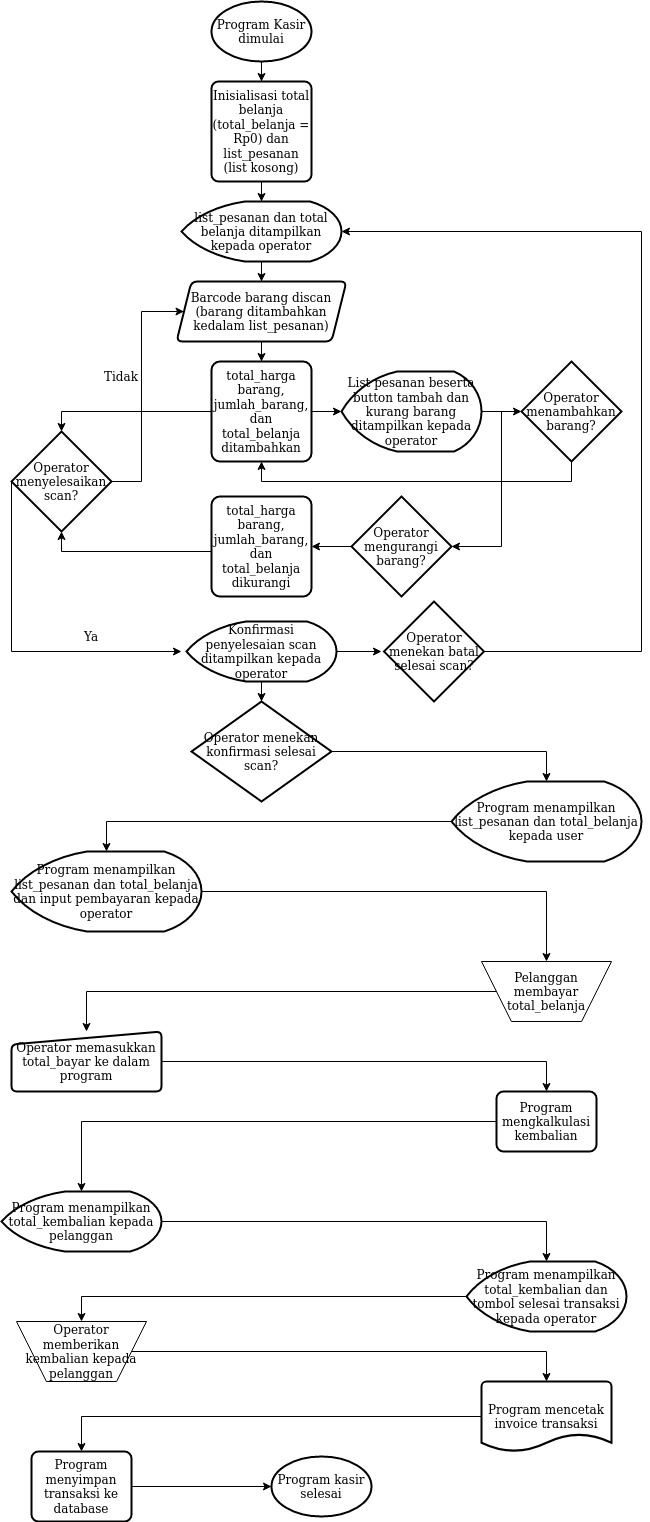

The diagram above was exported from draw.io. Its source (the exported page's mxGraphModel, read from the mxfile embedded in the PNG):
<mxGraphModel dx="2415" dy="793" grid="1" gridSize="10" guides="1" tooltips="1" connect="1" arrows="1" fold="1" page="1" pageScale="1" pageWidth="827" pageHeight="1169" math="0" shadow="0">
  <root>
    <mxCell id="WIyWlLk6GJQsqaUBKTNV-0" />
    <mxCell id="WIyWlLk6GJQsqaUBKTNV-1" parent="WIyWlLk6GJQsqaUBKTNV-0" />
    <mxCell id="VEyNxMOko8OdsERTcOmO-19" value="" style="edgeStyle=orthogonalEdgeStyle;rounded=0;orthogonalLoop=1;jettySize=auto;html=1;" parent="WIyWlLk6GJQsqaUBKTNV-1" source="VEyNxMOko8OdsERTcOmO-11" target="VEyNxMOko8OdsERTcOmO-18" edge="1">
      <mxGeometry relative="1" as="geometry" />
    </mxCell>
    <mxCell id="VEyNxMOko8OdsERTcOmO-11" value="Barcode barang discan (barang ditambahkan kedalam list_pesanan)" style="shape=parallelogram;html=1;strokeWidth=2;perimeter=parallelogramPerimeter;whiteSpace=wrap;rounded=1;arcSize=12;size=0.08823529411764705;" parent="WIyWlLk6GJQsqaUBKTNV-1" vertex="1">
      <mxGeometry x="95" y="320" width="170" height="60" as="geometry" />
    </mxCell>
    <mxCell id="VEyNxMOko8OdsERTcOmO-24" value="" style="edgeStyle=orthogonalEdgeStyle;rounded=0;orthogonalLoop=1;jettySize=auto;html=1;" parent="WIyWlLk6GJQsqaUBKTNV-1" source="VEyNxMOko8OdsERTcOmO-18" target="VEyNxMOko8OdsERTcOmO-23" edge="1">
      <mxGeometry relative="1" as="geometry" />
    </mxCell>
    <mxCell id="VEyNxMOko8OdsERTcOmO-42" style="edgeStyle=orthogonalEdgeStyle;rounded=0;orthogonalLoop=1;jettySize=auto;html=1;entryX=0.5;entryY=0;entryDx=0;entryDy=0;entryPerimeter=0;" parent="WIyWlLk6GJQsqaUBKTNV-1" source="VEyNxMOko8OdsERTcOmO-18" target="VEyNxMOko8OdsERTcOmO-41" edge="1">
      <mxGeometry relative="1" as="geometry" />
    </mxCell>
    <mxCell id="VEyNxMOko8OdsERTcOmO-18" value="total_harga barang, jumlah_barang, dan total_belanja ditambahkan" style="rounded=1;whiteSpace=wrap;html=1;absoluteArcSize=1;arcSize=17;strokeWidth=2;" parent="WIyWlLk6GJQsqaUBKTNV-1" vertex="1">
      <mxGeometry x="130" y="400" width="100" height="100" as="geometry" />
    </mxCell>
    <mxCell id="VEyNxMOko8OdsERTcOmO-26" value="" style="edgeStyle=orthogonalEdgeStyle;rounded=0;orthogonalLoop=1;jettySize=auto;html=1;" parent="WIyWlLk6GJQsqaUBKTNV-1" source="VEyNxMOko8OdsERTcOmO-23" target="VEyNxMOko8OdsERTcOmO-25" edge="1">
      <mxGeometry relative="1" as="geometry" />
    </mxCell>
    <mxCell id="VEyNxMOko8OdsERTcOmO-30" style="edgeStyle=orthogonalEdgeStyle;rounded=0;orthogonalLoop=1;jettySize=auto;html=1;entryX=1;entryY=0.5;entryDx=0;entryDy=0;entryPerimeter=0;" parent="WIyWlLk6GJQsqaUBKTNV-1" source="VEyNxMOko8OdsERTcOmO-23" target="VEyNxMOko8OdsERTcOmO-29" edge="1">
      <mxGeometry relative="1" as="geometry">
        <Array as="points">
          <mxPoint x="420" y="450" />
          <mxPoint x="420" y="585" />
        </Array>
      </mxGeometry>
    </mxCell>
    <mxCell id="VEyNxMOko8OdsERTcOmO-23" value="List pesanan beserta button tambah dan kurang barang ditampilkan kepada operator" style="strokeWidth=2;html=1;shape=mxgraph.flowchart.display;whiteSpace=wrap;" parent="WIyWlLk6GJQsqaUBKTNV-1" vertex="1">
      <mxGeometry x="260" y="410" width="140" height="80" as="geometry" />
    </mxCell>
    <mxCell id="VEyNxMOko8OdsERTcOmO-27" style="edgeStyle=orthogonalEdgeStyle;rounded=0;orthogonalLoop=1;jettySize=auto;html=1;entryX=0.5;entryY=1;entryDx=0;entryDy=0;" parent="WIyWlLk6GJQsqaUBKTNV-1" source="VEyNxMOko8OdsERTcOmO-25" target="VEyNxMOko8OdsERTcOmO-18" edge="1">
      <mxGeometry relative="1" as="geometry">
        <Array as="points">
          <mxPoint x="490" y="520" />
          <mxPoint x="180" y="520" />
        </Array>
      </mxGeometry>
    </mxCell>
    <mxCell id="VEyNxMOko8OdsERTcOmO-25" value="Operator menambahkan barang?" style="strokeWidth=2;html=1;shape=mxgraph.flowchart.decision;whiteSpace=wrap;" parent="WIyWlLk6GJQsqaUBKTNV-1" vertex="1">
      <mxGeometry x="440" y="400" width="100" height="100" as="geometry" />
    </mxCell>
    <mxCell id="VEyNxMOko8OdsERTcOmO-32" style="edgeStyle=orthogonalEdgeStyle;rounded=0;orthogonalLoop=1;jettySize=auto;html=1;entryX=1;entryY=0.5;entryDx=0;entryDy=0;" parent="WIyWlLk6GJQsqaUBKTNV-1" source="VEyNxMOko8OdsERTcOmO-29" target="VEyNxMOko8OdsERTcOmO-31" edge="1">
      <mxGeometry relative="1" as="geometry" />
    </mxCell>
    <mxCell id="VEyNxMOko8OdsERTcOmO-29" value="Operator mengurangi barang?" style="strokeWidth=2;html=1;shape=mxgraph.flowchart.decision;whiteSpace=wrap;" parent="WIyWlLk6GJQsqaUBKTNV-1" vertex="1">
      <mxGeometry x="270" y="535" width="100" height="100" as="geometry" />
    </mxCell>
    <mxCell id="VEyNxMOko8OdsERTcOmO-43" style="edgeStyle=orthogonalEdgeStyle;rounded=0;orthogonalLoop=1;jettySize=auto;html=1;entryX=0.5;entryY=1;entryDx=0;entryDy=0;entryPerimeter=0;" parent="WIyWlLk6GJQsqaUBKTNV-1" source="VEyNxMOko8OdsERTcOmO-31" target="VEyNxMOko8OdsERTcOmO-41" edge="1">
      <mxGeometry relative="1" as="geometry">
        <Array as="points">
          <mxPoint x="-20" y="590" />
        </Array>
      </mxGeometry>
    </mxCell>
    <mxCell id="VEyNxMOko8OdsERTcOmO-31" value="total_harga barang, jumlah_barang, dan total_belanja dikurangi" style="rounded=1;whiteSpace=wrap;html=1;absoluteArcSize=1;arcSize=17;strokeWidth=2;" parent="WIyWlLk6GJQsqaUBKTNV-1" vertex="1">
      <mxGeometry x="130" y="535" width="100" height="100" as="geometry" />
    </mxCell>
    <mxCell id="VEyNxMOko8OdsERTcOmO-37" value="" style="edgeStyle=orthogonalEdgeStyle;rounded=0;orthogonalLoop=1;jettySize=auto;html=1;" parent="WIyWlLk6GJQsqaUBKTNV-1" source="VEyNxMOko8OdsERTcOmO-33" target="VEyNxMOko8OdsERTcOmO-35" edge="1">
      <mxGeometry relative="1" as="geometry" />
    </mxCell>
    <mxCell id="VEyNxMOko8OdsERTcOmO-33" value="Program Kasir dimulai" style="strokeWidth=2;html=1;shape=mxgraph.flowchart.start_1;whiteSpace=wrap;" parent="WIyWlLk6GJQsqaUBKTNV-1" vertex="1">
      <mxGeometry x="130" y="40" width="100" height="60" as="geometry" />
    </mxCell>
    <mxCell id="VEyNxMOko8OdsERTcOmO-38" value="" style="edgeStyle=orthogonalEdgeStyle;rounded=0;orthogonalLoop=1;jettySize=auto;html=1;" parent="WIyWlLk6GJQsqaUBKTNV-1" source="VEyNxMOko8OdsERTcOmO-35" target="VEyNxMOko8OdsERTcOmO-36" edge="1">
      <mxGeometry relative="1" as="geometry" />
    </mxCell>
    <mxCell id="VEyNxMOko8OdsERTcOmO-35" value="Inisialisasi total belanja (total_belanja = Rp0) dan list_pesanan (list kosong)" style="rounded=1;whiteSpace=wrap;html=1;absoluteArcSize=1;arcSize=14;strokeWidth=2;" parent="WIyWlLk6GJQsqaUBKTNV-1" vertex="1">
      <mxGeometry x="130" y="120" width="100" height="100" as="geometry" />
    </mxCell>
    <mxCell id="VEyNxMOko8OdsERTcOmO-40" style="edgeStyle=orthogonalEdgeStyle;rounded=0;orthogonalLoop=1;jettySize=auto;html=1;entryX=0.5;entryY=0;entryDx=0;entryDy=0;" parent="WIyWlLk6GJQsqaUBKTNV-1" source="VEyNxMOko8OdsERTcOmO-36" target="VEyNxMOko8OdsERTcOmO-11" edge="1">
      <mxGeometry relative="1" as="geometry" />
    </mxCell>
    <mxCell id="VEyNxMOko8OdsERTcOmO-36" value="list_pesanan dan total belanja ditampilkan kepada operator" style="strokeWidth=2;html=1;shape=mxgraph.flowchart.display;whiteSpace=wrap;" parent="WIyWlLk6GJQsqaUBKTNV-1" vertex="1">
      <mxGeometry x="100" y="240" width="160" height="60" as="geometry" />
    </mxCell>
    <mxCell id="VEyNxMOko8OdsERTcOmO-44" style="edgeStyle=orthogonalEdgeStyle;rounded=0;orthogonalLoop=1;jettySize=auto;html=1;entryX=0;entryY=0.5;entryDx=0;entryDy=0;exitX=1;exitY=0.5;exitDx=0;exitDy=0;exitPerimeter=0;" parent="WIyWlLk6GJQsqaUBKTNV-1" source="VEyNxMOko8OdsERTcOmO-41" target="VEyNxMOko8OdsERTcOmO-11" edge="1">
      <mxGeometry relative="1" as="geometry">
        <mxPoint x="60" y="350" as="targetPoint" />
        <Array as="points">
          <mxPoint x="60" y="520" />
          <mxPoint x="60" y="350" />
        </Array>
      </mxGeometry>
    </mxCell>
    <mxCell id="VEyNxMOko8OdsERTcOmO-48" style="edgeStyle=orthogonalEdgeStyle;rounded=0;orthogonalLoop=1;jettySize=auto;html=1;exitX=0;exitY=0.5;exitDx=0;exitDy=0;exitPerimeter=0;" parent="WIyWlLk6GJQsqaUBKTNV-1" source="VEyNxMOko8OdsERTcOmO-41" edge="1">
      <mxGeometry relative="1" as="geometry">
        <mxPoint x="100.00000000000023" y="690" as="targetPoint" />
        <Array as="points">
          <mxPoint x="-70" y="690" />
        </Array>
      </mxGeometry>
    </mxCell>
    <mxCell id="VEyNxMOko8OdsERTcOmO-41" value="Operator menyelesaikan scan?" style="strokeWidth=2;html=1;shape=mxgraph.flowchart.decision;whiteSpace=wrap;" parent="WIyWlLk6GJQsqaUBKTNV-1" vertex="1">
      <mxGeometry x="-70" y="470" width="100" height="100" as="geometry" />
    </mxCell>
    <mxCell id="VEyNxMOko8OdsERTcOmO-45" value="Tidak" style="text;html=1;strokeColor=none;fillColor=none;align=center;verticalAlign=middle;whiteSpace=wrap;rounded=0;" parent="WIyWlLk6GJQsqaUBKTNV-1" vertex="1">
      <mxGeometry x="10" y="400" width="60" height="30" as="geometry" />
    </mxCell>
    <mxCell id="VEyNxMOko8OdsERTcOmO-51" value="" style="edgeStyle=orthogonalEdgeStyle;rounded=0;orthogonalLoop=1;jettySize=auto;html=1;" parent="WIyWlLk6GJQsqaUBKTNV-1" source="VEyNxMOko8OdsERTcOmO-47" target="VEyNxMOko8OdsERTcOmO-50" edge="1">
      <mxGeometry relative="1" as="geometry" />
    </mxCell>
    <mxCell id="VEyNxMOko8OdsERTcOmO-55" style="edgeStyle=orthogonalEdgeStyle;rounded=0;orthogonalLoop=1;jettySize=auto;html=1;" parent="WIyWlLk6GJQsqaUBKTNV-1" source="VEyNxMOko8OdsERTcOmO-47" edge="1">
      <mxGeometry relative="1" as="geometry">
        <mxPoint x="300" y="690" as="targetPoint" />
      </mxGeometry>
    </mxCell>
    <mxCell id="VEyNxMOko8OdsERTcOmO-47" value="Konfirmasi penyelesaian scan ditampilkan kepada operator" style="strokeWidth=2;html=1;shape=mxgraph.flowchart.display;whiteSpace=wrap;" parent="WIyWlLk6GJQsqaUBKTNV-1" vertex="1">
      <mxGeometry x="105" y="660" width="150" height="60" as="geometry" />
    </mxCell>
    <mxCell id="VEyNxMOko8OdsERTcOmO-49" value="Ya" style="text;html=1;strokeColor=none;fillColor=none;align=center;verticalAlign=middle;whiteSpace=wrap;rounded=0;" parent="WIyWlLk6GJQsqaUBKTNV-1" vertex="1">
      <mxGeometry x="-20" y="660" width="60" height="30" as="geometry" />
    </mxCell>
    <mxCell id="VEyNxMOko8OdsERTcOmO-52" style="edgeStyle=orthogonalEdgeStyle;rounded=0;orthogonalLoop=1;jettySize=auto;html=1;entryX=1;entryY=0.5;entryDx=0;entryDy=0;entryPerimeter=0;exitX=1;exitY=0.5;exitDx=0;exitDy=0;exitPerimeter=0;" parent="WIyWlLk6GJQsqaUBKTNV-1" source="VEyNxMOko8OdsERTcOmO-54" target="VEyNxMOko8OdsERTcOmO-36" edge="1">
      <mxGeometry relative="1" as="geometry">
        <Array as="points">
          <mxPoint x="560" y="690" />
          <mxPoint x="560" y="270" />
        </Array>
      </mxGeometry>
    </mxCell>
    <mxCell id="VEyNxMOko8OdsERTcOmO-64" style="edgeStyle=orthogonalEdgeStyle;rounded=0;orthogonalLoop=1;jettySize=auto;html=1;entryX=0.5;entryY=0;entryDx=0;entryDy=0;entryPerimeter=0;" parent="WIyWlLk6GJQsqaUBKTNV-1" source="VEyNxMOko8OdsERTcOmO-50" target="VEyNxMOko8OdsERTcOmO-63" edge="1">
      <mxGeometry relative="1" as="geometry" />
    </mxCell>
    <mxCell id="VEyNxMOko8OdsERTcOmO-50" value="Operator menekan konfirmasi selesai scan?" style="strokeWidth=2;html=1;shape=mxgraph.flowchart.decision;whiteSpace=wrap;" parent="WIyWlLk6GJQsqaUBKTNV-1" vertex="1">
      <mxGeometry x="110" y="740" width="140" height="100" as="geometry" />
    </mxCell>
    <mxCell id="VEyNxMOko8OdsERTcOmO-54" value="Operator menekan batal selesai scan?" style="strokeWidth=2;html=1;shape=mxgraph.flowchart.decision;whiteSpace=wrap;" parent="WIyWlLk6GJQsqaUBKTNV-1" vertex="1">
      <mxGeometry x="302.5" y="640" width="100" height="100" as="geometry" />
    </mxCell>
    <mxCell id="VEyNxMOko8OdsERTcOmO-75" style="edgeStyle=orthogonalEdgeStyle;rounded=0;orthogonalLoop=1;jettySize=auto;html=1;entryX=0.5;entryY=0;entryDx=0;entryDy=0;entryPerimeter=0;" parent="WIyWlLk6GJQsqaUBKTNV-1" source="VEyNxMOko8OdsERTcOmO-61" target="VEyNxMOko8OdsERTcOmO-74" edge="1">
      <mxGeometry relative="1" as="geometry" />
    </mxCell>
    <mxCell id="VEyNxMOko8OdsERTcOmO-61" value="Program mengkalkulasi kembalian" style="rounded=1;whiteSpace=wrap;html=1;absoluteArcSize=1;arcSize=14;strokeWidth=2;" parent="WIyWlLk6GJQsqaUBKTNV-1" vertex="1">
      <mxGeometry x="415" y="1130" width="100" height="60" as="geometry" />
    </mxCell>
    <mxCell id="VEyNxMOko8OdsERTcOmO-67" style="edgeStyle=orthogonalEdgeStyle;rounded=0;orthogonalLoop=1;jettySize=auto;html=1;entryX=0.5;entryY=0;entryDx=0;entryDy=0;entryPerimeter=0;" parent="WIyWlLk6GJQsqaUBKTNV-1" source="VEyNxMOko8OdsERTcOmO-63" target="VEyNxMOko8OdsERTcOmO-66" edge="1">
      <mxGeometry relative="1" as="geometry" />
    </mxCell>
    <mxCell id="VEyNxMOko8OdsERTcOmO-63" value="Program menampilkan list_pesanan dan total_belanja kepada user " style="strokeWidth=2;html=1;shape=mxgraph.flowchart.display;whiteSpace=wrap;" parent="WIyWlLk6GJQsqaUBKTNV-1" vertex="1">
      <mxGeometry x="370" y="820" width="190" height="80" as="geometry" />
    </mxCell>
    <mxCell id="VEyNxMOko8OdsERTcOmO-70" style="edgeStyle=orthogonalEdgeStyle;rounded=0;orthogonalLoop=1;jettySize=auto;html=1;entryX=0.5;entryY=0;entryDx=0;entryDy=0;" parent="WIyWlLk6GJQsqaUBKTNV-1" source="VEyNxMOko8OdsERTcOmO-66" target="VEyNxMOko8OdsERTcOmO-69" edge="1">
      <mxGeometry relative="1" as="geometry" />
    </mxCell>
    <mxCell id="VEyNxMOko8OdsERTcOmO-66" value="Program menampilkan list_pesanan dan total_belanja dan input pembayaran kepada operator" style="strokeWidth=2;html=1;shape=mxgraph.flowchart.display;whiteSpace=wrap;" parent="WIyWlLk6GJQsqaUBKTNV-1" vertex="1">
      <mxGeometry x="-70" y="890" width="190" height="80" as="geometry" />
    </mxCell>
    <mxCell id="VEyNxMOko8OdsERTcOmO-72" style="edgeStyle=orthogonalEdgeStyle;rounded=0;orthogonalLoop=1;jettySize=auto;html=1;entryX=0.5;entryY=0;entryDx=0;entryDy=0;" parent="WIyWlLk6GJQsqaUBKTNV-1" source="VEyNxMOko8OdsERTcOmO-69" target="VEyNxMOko8OdsERTcOmO-71" edge="1">
      <mxGeometry relative="1" as="geometry" />
    </mxCell>
    <mxCell id="VEyNxMOko8OdsERTcOmO-69" value="Pelanggan membayar total_belanja" style="verticalLabelPosition=middle;verticalAlign=middle;html=1;shape=trapezoid;perimeter=trapezoidPerimeter;whiteSpace=wrap;size=0.23;arcSize=10;flipV=1;labelPosition=center;align=center;" parent="WIyWlLk6GJQsqaUBKTNV-1" vertex="1">
      <mxGeometry x="400" y="1000" width="130" height="60" as="geometry" />
    </mxCell>
    <mxCell id="VEyNxMOko8OdsERTcOmO-73" style="edgeStyle=orthogonalEdgeStyle;rounded=0;orthogonalLoop=1;jettySize=auto;html=1;entryX=0.5;entryY=0;entryDx=0;entryDy=0;" parent="WIyWlLk6GJQsqaUBKTNV-1" source="VEyNxMOko8OdsERTcOmO-71" target="VEyNxMOko8OdsERTcOmO-61" edge="1">
      <mxGeometry relative="1" as="geometry" />
    </mxCell>
    <mxCell id="VEyNxMOko8OdsERTcOmO-71" value="Operator memasukkan total_bayar ke dalam program" style="html=1;strokeWidth=2;shape=manualInput;whiteSpace=wrap;rounded=1;size=13;arcSize=11;" parent="WIyWlLk6GJQsqaUBKTNV-1" vertex="1">
      <mxGeometry x="-70" y="1070" width="150" height="60" as="geometry" />
    </mxCell>
    <mxCell id="VEyNxMOko8OdsERTcOmO-84" style="edgeStyle=orthogonalEdgeStyle;rounded=0;orthogonalLoop=1;jettySize=auto;html=1;entryX=0.5;entryY=0;entryDx=0;entryDy=0;entryPerimeter=0;" parent="WIyWlLk6GJQsqaUBKTNV-1" source="VEyNxMOko8OdsERTcOmO-74" target="VEyNxMOko8OdsERTcOmO-83" edge="1">
      <mxGeometry relative="1" as="geometry" />
    </mxCell>
    <mxCell id="VEyNxMOko8OdsERTcOmO-74" value="Program menampilkan total_kembalian kepada pelanggan" style="strokeWidth=2;html=1;shape=mxgraph.flowchart.display;whiteSpace=wrap;" parent="WIyWlLk6GJQsqaUBKTNV-1" vertex="1">
      <mxGeometry x="-80" y="1230" width="160" height="60" as="geometry" />
    </mxCell>
    <mxCell id="XzE4EnY63lnav7SvtGna-6" style="edgeStyle=orthogonalEdgeStyle;rounded=0;orthogonalLoop=1;jettySize=auto;html=1;entryX=0.5;entryY=0;entryDx=0;entryDy=0;entryPerimeter=0;" edge="1" parent="WIyWlLk6GJQsqaUBKTNV-1" source="VEyNxMOko8OdsERTcOmO-79" target="VEyNxMOko8OdsERTcOmO-88">
      <mxGeometry relative="1" as="geometry" />
    </mxCell>
    <mxCell id="VEyNxMOko8OdsERTcOmO-79" value="Operator memberikan kembalian kepada pelanggan" style="verticalLabelPosition=middle;verticalAlign=middle;html=1;shape=trapezoid;perimeter=trapezoidPerimeter;whiteSpace=wrap;size=0.23;arcSize=10;flipV=1;labelPosition=center;align=center;" parent="WIyWlLk6GJQsqaUBKTNV-1" vertex="1">
      <mxGeometry x="-65" y="1360" width="130" height="60" as="geometry" />
    </mxCell>
    <mxCell id="VEyNxMOko8OdsERTcOmO-85" style="edgeStyle=orthogonalEdgeStyle;rounded=0;orthogonalLoop=1;jettySize=auto;html=1;entryX=0.5;entryY=0;entryDx=0;entryDy=0;" parent="WIyWlLk6GJQsqaUBKTNV-1" source="VEyNxMOko8OdsERTcOmO-83" target="VEyNxMOko8OdsERTcOmO-79" edge="1">
      <mxGeometry relative="1" as="geometry" />
    </mxCell>
    <mxCell id="VEyNxMOko8OdsERTcOmO-83" value="Program menampilkan total_kembalian dan tombol selesai transaksi kepada operator" style="strokeWidth=2;html=1;shape=mxgraph.flowchart.display;whiteSpace=wrap;" parent="WIyWlLk6GJQsqaUBKTNV-1" vertex="1">
      <mxGeometry x="385" y="1300" width="160" height="70" as="geometry" />
    </mxCell>
    <mxCell id="XzE4EnY63lnav7SvtGna-7" style="edgeStyle=orthogonalEdgeStyle;rounded=0;orthogonalLoop=1;jettySize=auto;html=1;entryX=0.5;entryY=0;entryDx=0;entryDy=0;" edge="1" parent="WIyWlLk6GJQsqaUBKTNV-1" source="VEyNxMOko8OdsERTcOmO-88" target="VEyNxMOko8OdsERTcOmO-90">
      <mxGeometry relative="1" as="geometry" />
    </mxCell>
    <mxCell id="VEyNxMOko8OdsERTcOmO-88" value="Program mencetak invoice transaksi" style="strokeWidth=2;html=1;shape=mxgraph.flowchart.document2;whiteSpace=wrap;size=0.25;" parent="WIyWlLk6GJQsqaUBKTNV-1" vertex="1">
      <mxGeometry x="400" y="1420" width="130" height="70" as="geometry" />
    </mxCell>
    <mxCell id="XzE4EnY63lnav7SvtGna-8" style="edgeStyle=orthogonalEdgeStyle;rounded=0;orthogonalLoop=1;jettySize=auto;html=1;entryX=0;entryY=0.5;entryDx=0;entryDy=0;entryPerimeter=0;" edge="1" parent="WIyWlLk6GJQsqaUBKTNV-1" source="VEyNxMOko8OdsERTcOmO-90" target="VEyNxMOko8OdsERTcOmO-92">
      <mxGeometry relative="1" as="geometry" />
    </mxCell>
    <mxCell id="VEyNxMOko8OdsERTcOmO-90" value="Program menyimpan transaksi ke database" style="rounded=1;whiteSpace=wrap;html=1;absoluteArcSize=1;arcSize=14;strokeWidth=2;" parent="WIyWlLk6GJQsqaUBKTNV-1" vertex="1">
      <mxGeometry x="-50" y="1490" width="100" height="70" as="geometry" />
    </mxCell>
    <mxCell id="VEyNxMOko8OdsERTcOmO-92" value="Program kasir selesai" style="strokeWidth=2;html=1;shape=mxgraph.flowchart.start_1;whiteSpace=wrap;" parent="WIyWlLk6GJQsqaUBKTNV-1" vertex="1">
      <mxGeometry x="190" y="1495" width="100" height="60" as="geometry" />
    </mxCell>
  </root>
</mxGraphModel>